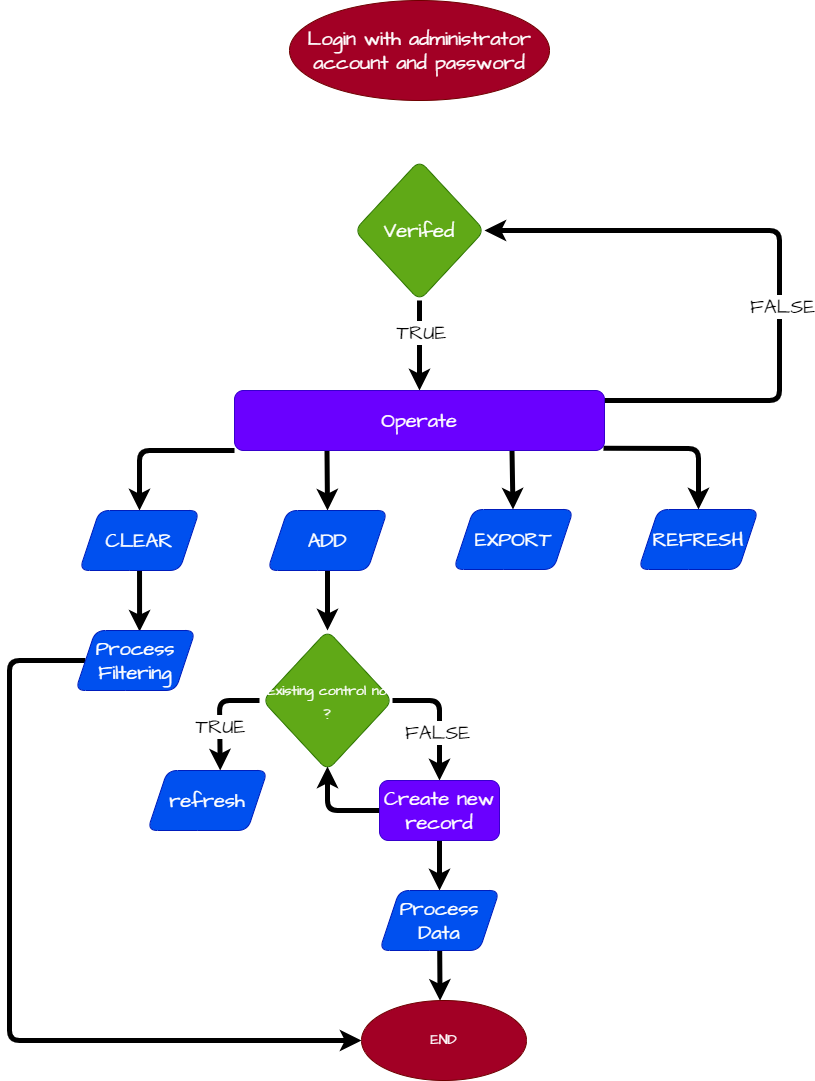

The diagram above was exported from draw.io. Its source (the exported page's mxGraphModel, read from the mxfile embedded in the PNG):
<mxGraphModel dx="1905" dy="960" grid="1" gridSize="10" guides="1" tooltips="1" connect="1" arrows="1" fold="1" page="1" pageScale="1" pageWidth="850" pageHeight="1100" math="0" shadow="0">
  <root>
    <mxCell id="0" />
    <mxCell id="1" parent="0" />
    <mxCell id="10" style="edgeStyle=none;hachureGap=4;html=1;entryX=0.5;entryY=0;entryDx=0;entryDy=0;fontFamily=Architects Daughter;fontSource=https%3A%2F%2Ffonts.googleapis.com%2Fcss%3Ffamily%3DArchitects%2BDaughter;fontSize=16;fillColor=#0050ef;strokeColor=#FFFFFF;strokeWidth=5;" edge="1" parent="1" source="4" target="9">
      <mxGeometry relative="1" as="geometry" />
    </mxCell>
    <mxCell id="4" value="Login with administrator account and password" style="ellipse;whiteSpace=wrap;html=1;hachureGap=4;fontFamily=Architects Daughter;fontSource=https%3A%2F%2Ffonts.googleapis.com%2Fcss%3Ffamily%3DArchitects%2BDaughter;fontSize=20;rounded=1;fillColor=#a20025;fontColor=#ffffff;strokeColor=#6F0000;" parent="1" vertex="1">
      <mxGeometry x="310" y="10" width="260" height="100" as="geometry" />
    </mxCell>
    <mxCell id="14" style="edgeStyle=none;hachureGap=4;html=1;exitX=0.5;exitY=1;exitDx=0;exitDy=0;fontFamily=Architects Daughter;fontSource=https%3A%2F%2Ffonts.googleapis.com%2Fcss%3Ffamily%3DArchitects%2BDaughter;fontSize=16;strokeWidth=5;" edge="1" parent="1" source="9" target="11">
      <mxGeometry relative="1" as="geometry" />
    </mxCell>
    <mxCell id="15" value="TRUE" style="edgeLabel;html=1;align=center;verticalAlign=middle;resizable=0;points=[];fontSize=20;fontFamily=Architects Daughter;rounded=1;" vertex="1" connectable="0" parent="14">
      <mxGeometry x="-0.3" y="1" relative="1" as="geometry">
        <mxPoint as="offset" />
      </mxGeometry>
    </mxCell>
    <mxCell id="9" value="Verifed" style="rhombus;whiteSpace=wrap;html=1;hachureGap=4;fontFamily=Architects Daughter;fontSource=https%3A%2F%2Ffonts.googleapis.com%2Fcss%3Ffamily%3DArchitects%2BDaughter;fontSize=20;rounded=1;fillColor=#60a917;fontColor=#ffffff;strokeColor=#2D7600;" parent="1" vertex="1">
      <mxGeometry x="375" y="170" width="130" height="140" as="geometry" />
    </mxCell>
    <mxCell id="16" style="edgeStyle=none;hachureGap=4;html=1;entryX=1;entryY=0.5;entryDx=0;entryDy=0;fontFamily=Architects Daughter;fontSource=https%3A%2F%2Ffonts.googleapis.com%2Fcss%3Ffamily%3DArchitects%2BDaughter;fontSize=16;strokeWidth=5;" edge="1" parent="1" target="9">
      <mxGeometry relative="1" as="geometry">
        <mxPoint x="620" y="410" as="sourcePoint" />
        <Array as="points">
          <mxPoint x="670" y="410" />
          <mxPoint x="710" y="410" />
          <mxPoint x="800" y="410" />
          <mxPoint x="800" y="240" />
        </Array>
      </mxGeometry>
    </mxCell>
    <mxCell id="17" value="FALSE" style="edgeLabel;html=1;align=center;verticalAlign=middle;resizable=0;points=[];fontSize=20;fontFamily=Architects Daughter;rounded=1;" vertex="1" connectable="0" parent="16">
      <mxGeometry x="-0.1485" y="-2" relative="1" as="geometry">
        <mxPoint as="offset" />
      </mxGeometry>
    </mxCell>
    <mxCell id="22" style="edgeStyle=none;hachureGap=4;html=1;entryX=0.5;entryY=0;entryDx=0;entryDy=0;fontFamily=Architects Daughter;fontSource=https%3A%2F%2Ffonts.googleapis.com%2Fcss%3Ffamily%3DArchitects%2BDaughter;fontSize=16;exitX=0;exitY=1;exitDx=0;exitDy=0;strokeWidth=5;" edge="1" parent="1" source="11" target="18">
      <mxGeometry relative="1" as="geometry">
        <Array as="points">
          <mxPoint x="160" y="460" />
        </Array>
      </mxGeometry>
    </mxCell>
    <mxCell id="23" style="edgeStyle=none;hachureGap=4;html=1;exitX=0.25;exitY=1;exitDx=0;exitDy=0;entryX=0.5;entryY=0;entryDx=0;entryDy=0;fontFamily=Architects Daughter;fontSource=https%3A%2F%2Ffonts.googleapis.com%2Fcss%3Ffamily%3DArchitects%2BDaughter;fontSize=16;strokeWidth=5;" edge="1" parent="1" source="11" target="19">
      <mxGeometry relative="1" as="geometry" />
    </mxCell>
    <mxCell id="24" style="edgeStyle=none;hachureGap=4;html=1;exitX=0.75;exitY=1;exitDx=0;exitDy=0;fontFamily=Architects Daughter;fontSource=https%3A%2F%2Ffonts.googleapis.com%2Fcss%3Ffamily%3DArchitects%2BDaughter;fontSize=16;strokeWidth=5;" edge="1" parent="1" source="11" target="20">
      <mxGeometry relative="1" as="geometry" />
    </mxCell>
    <mxCell id="25" style="edgeStyle=none;hachureGap=4;html=1;entryX=0.5;entryY=0;entryDx=0;entryDy=0;fontFamily=Architects Daughter;fontSource=https%3A%2F%2Ffonts.googleapis.com%2Fcss%3Ffamily%3DArchitects%2BDaughter;fontSize=16;exitX=0.997;exitY=0.963;exitDx=0;exitDy=0;exitPerimeter=0;strokeWidth=5;" edge="1" parent="1" source="11" target="21">
      <mxGeometry relative="1" as="geometry">
        <Array as="points">
          <mxPoint x="719" y="458" />
        </Array>
      </mxGeometry>
    </mxCell>
    <mxCell id="11" value="Operate" style="whiteSpace=wrap;html=1;hachureGap=4;fontFamily=Architects Daughter;fontSource=https%3A%2F%2Ffonts.googleapis.com%2Fcss%3Ffamily%3DArchitects%2BDaughter;fontSize=20;rounded=1;fillColor=#6a00ff;strokeColor=#3700CC;fontColor=#ffffff;" vertex="1" parent="1">
      <mxGeometry x="255" y="400" width="370" height="60" as="geometry" />
    </mxCell>
    <mxCell id="45" style="edgeStyle=none;hachureGap=4;html=1;fontFamily=Architects Daughter;fontSource=https%3A%2F%2Ffonts.googleapis.com%2Fcss%3Ffamily%3DArchitects%2BDaughter;fontSize=14;entryX=0.534;entryY=0.018;entryDx=0;entryDy=0;entryPerimeter=0;strokeWidth=5;" edge="1" parent="1" source="18" target="44">
      <mxGeometry relative="1" as="geometry" />
    </mxCell>
    <mxCell id="18" value="CLEAR" style="shape=parallelogram;perimeter=parallelogramPerimeter;whiteSpace=wrap;html=1;fixedSize=1;hachureGap=4;fontFamily=Architects Daughter;fontSource=https%3A%2F%2Ffonts.googleapis.com%2Fcss%3Ffamily%3DArchitects%2BDaughter;fontSize=20;rounded=1;fillColor=#0050ef;fontColor=#ffffff;strokeColor=#001DBC;" vertex="1" parent="1">
      <mxGeometry x="100" y="520" width="120" height="60" as="geometry" />
    </mxCell>
    <mxCell id="27" style="edgeStyle=none;hachureGap=4;html=1;exitX=0.5;exitY=1;exitDx=0;exitDy=0;entryX=0.5;entryY=0;entryDx=0;entryDy=0;fontFamily=Architects Daughter;fontSource=https%3A%2F%2Ffonts.googleapis.com%2Fcss%3Ffamily%3DArchitects%2BDaughter;fontSize=16;strokeWidth=5;" edge="1" parent="1" source="19" target="26">
      <mxGeometry relative="1" as="geometry" />
    </mxCell>
    <mxCell id="19" value="ADD" style="shape=parallelogram;perimeter=parallelogramPerimeter;whiteSpace=wrap;html=1;fixedSize=1;hachureGap=4;fontFamily=Architects Daughter;fontSource=https%3A%2F%2Ffonts.googleapis.com%2Fcss%3Ffamily%3DArchitects%2BDaughter;fontSize=20;rounded=1;fillColor=#0050ef;fontColor=#ffffff;strokeColor=#001DBC;" vertex="1" parent="1">
      <mxGeometry x="288" y="520" width="120" height="60" as="geometry" />
    </mxCell>
    <mxCell id="20" value="EXPORT" style="shape=parallelogram;perimeter=parallelogramPerimeter;whiteSpace=wrap;html=1;fixedSize=1;hachureGap=4;fontFamily=Architects Daughter;fontSource=https%3A%2F%2Ffonts.googleapis.com%2Fcss%3Ffamily%3DArchitects%2BDaughter;fontSize=20;rounded=1;fillColor=#0050ef;fontColor=#ffffff;strokeColor=#001DBC;" vertex="1" parent="1">
      <mxGeometry x="474" y="519" width="120" height="60" as="geometry" />
    </mxCell>
    <mxCell id="21" value="REFRESH" style="shape=parallelogram;perimeter=parallelogramPerimeter;whiteSpace=wrap;html=1;fixedSize=1;hachureGap=4;fontFamily=Architects Daughter;fontSource=https%3A%2F%2Ffonts.googleapis.com%2Fcss%3Ffamily%3DArchitects%2BDaughter;fontSize=20;rounded=1;fillColor=#0050ef;fontColor=#ffffff;strokeColor=#001DBC;" vertex="1" parent="1">
      <mxGeometry x="659" y="519" width="120" height="60" as="geometry" />
    </mxCell>
    <mxCell id="31" style="edgeStyle=none;hachureGap=4;html=1;entryX=0.606;entryY=0;entryDx=0;entryDy=0;fontFamily=Architects Daughter;fontSource=https%3A%2F%2Ffonts.googleapis.com%2Fcss%3Ffamily%3DArchitects%2BDaughter;fontSize=16;entryPerimeter=0;strokeWidth=5;" edge="1" parent="1" target="37">
      <mxGeometry relative="1" as="geometry">
        <mxPoint x="280" y="710" as="sourcePoint" />
        <Array as="points">
          <mxPoint x="240" y="710" />
        </Array>
      </mxGeometry>
    </mxCell>
    <mxCell id="32" value="TRUE" style="edgeLabel;html=1;align=center;verticalAlign=middle;resizable=0;points=[];fontSize=20;fontFamily=Architects Daughter;rounded=1;" vertex="1" connectable="0" parent="31">
      <mxGeometry x="0.1897" relative="1" as="geometry">
        <mxPoint as="offset" />
      </mxGeometry>
    </mxCell>
    <mxCell id="34" style="edgeStyle=none;hachureGap=4;html=1;entryX=0.5;entryY=0;entryDx=0;entryDy=0;fontFamily=Architects Daughter;fontSource=https%3A%2F%2Ffonts.googleapis.com%2Fcss%3Ffamily%3DArchitects%2BDaughter;fontSize=16;exitX=1;exitY=0.5;exitDx=0;exitDy=0;strokeWidth=5;" edge="1" parent="1" source="26" target="33">
      <mxGeometry relative="1" as="geometry">
        <Array as="points">
          <mxPoint x="460" y="710" />
        </Array>
      </mxGeometry>
    </mxCell>
    <mxCell id="35" value="FALSE" style="edgeLabel;html=1;align=center;verticalAlign=middle;resizable=0;points=[];fontSize=20;fontFamily=Architects Daughter;rounded=1;" vertex="1" connectable="0" parent="34">
      <mxGeometry x="0.2875" y="-3" relative="1" as="geometry">
        <mxPoint y="-4" as="offset" />
      </mxGeometry>
    </mxCell>
    <mxCell id="26" value="&lt;font style=&quot;font-size: 14px;&quot;&gt;Existing control no ?&lt;/font&gt;" style="rhombus;whiteSpace=wrap;html=1;hachureGap=4;fontFamily=Architects Daughter;fontSource=https%3A%2F%2Ffonts.googleapis.com%2Fcss%3Ffamily%3DArchitects%2BDaughter;fontSize=20;rounded=1;fillColor=#60a917;fontColor=#ffffff;strokeColor=#2D7600;" vertex="1" parent="1">
      <mxGeometry x="283" y="640" width="130" height="140" as="geometry" />
    </mxCell>
    <mxCell id="36" style="edgeStyle=none;hachureGap=4;html=1;entryX=0.5;entryY=1;entryDx=0;entryDy=0;fontFamily=Architects Daughter;fontSource=https%3A%2F%2Ffonts.googleapis.com%2Fcss%3Ffamily%3DArchitects%2BDaughter;fontSize=14;exitX=0;exitY=0.5;exitDx=0;exitDy=0;strokeWidth=5;" edge="1" parent="1" source="33">
      <mxGeometry relative="1" as="geometry">
        <mxPoint x="408.0000000000002" y="875.5084745762713" as="sourcePoint" />
        <mxPoint x="348.0000000000002" y="776" as="targetPoint" />
        <Array as="points">
          <mxPoint x="348" y="820" />
        </Array>
      </mxGeometry>
    </mxCell>
    <mxCell id="41" style="edgeStyle=none;hachureGap=4;html=1;entryX=0.5;entryY=0;entryDx=0;entryDy=0;fontFamily=Architects Daughter;fontSource=https%3A%2F%2Ffonts.googleapis.com%2Fcss%3Ffamily%3DArchitects%2BDaughter;fontSize=14;strokeWidth=5;" edge="1" parent="1" source="33" target="40">
      <mxGeometry relative="1" as="geometry" />
    </mxCell>
    <mxCell id="33" value="Create new record" style="whiteSpace=wrap;html=1;hachureGap=4;fontFamily=Architects Daughter;fontSource=https%3A%2F%2Ffonts.googleapis.com%2Fcss%3Ffamily%3DArchitects%2BDaughter;fontSize=20;rounded=1;fillColor=#6a00ff;fontColor=#ffffff;strokeColor=#3700CC;" vertex="1" parent="1">
      <mxGeometry x="400" y="790" width="120" height="60" as="geometry" />
    </mxCell>
    <mxCell id="37" value="refresh" style="shape=parallelogram;perimeter=parallelogramPerimeter;whiteSpace=wrap;html=1;fixedSize=1;hachureGap=4;fontFamily=Architects Daughter;fontSource=https%3A%2F%2Ffonts.googleapis.com%2Fcss%3Ffamily%3DArchitects%2BDaughter;fontSize=20;rounded=1;fillColor=#0050ef;fontColor=#ffffff;strokeColor=#001DBC;" vertex="1" parent="1">
      <mxGeometry x="168" y="780" width="120" height="60" as="geometry" />
    </mxCell>
    <mxCell id="43" style="edgeStyle=none;hachureGap=4;html=1;fontFamily=Architects Daughter;fontSource=https%3A%2F%2Ffonts.googleapis.com%2Fcss%3Ffamily%3DArchitects%2BDaughter;fontSize=14;strokeWidth=5;entryX=0.476;entryY=0.004;entryDx=0;entryDy=0;entryPerimeter=0;" edge="1" parent="1" source="40" target="42">
      <mxGeometry relative="1" as="geometry" />
    </mxCell>
    <mxCell id="40" value="Process Data" style="shape=parallelogram;perimeter=parallelogramPerimeter;whiteSpace=wrap;html=1;fixedSize=1;hachureGap=4;fontFamily=Architects Daughter;fontSource=https%3A%2F%2Ffonts.googleapis.com%2Fcss%3Ffamily%3DArchitects%2BDaughter;fontSize=20;rounded=1;fillColor=#0050ef;fontColor=#ffffff;strokeColor=#001DBC;" vertex="1" parent="1">
      <mxGeometry x="400" y="900" width="120" height="60" as="geometry" />
    </mxCell>
    <mxCell id="42" value="END" style="ellipse;whiteSpace=wrap;html=1;hachureGap=4;fontFamily=Architects Daughter;fontSource=https%3A%2F%2Ffonts.googleapis.com%2Fcss%3Ffamily%3DArchitects%2BDaughter;fontSize=14;rounded=1;fillColor=#a20025;fontColor=#ffffff;strokeColor=#6F0000;" vertex="1" parent="1">
      <mxGeometry x="382" y="1010" width="165" height="80" as="geometry" />
    </mxCell>
    <mxCell id="46" style="edgeStyle=none;hachureGap=4;html=1;entryX=0;entryY=0.5;entryDx=0;entryDy=0;fontFamily=Architects Daughter;fontSource=https%3A%2F%2Ffonts.googleapis.com%2Fcss%3Ffamily%3DArchitects%2BDaughter;fontSize=14;exitX=0;exitY=0.5;exitDx=0;exitDy=0;strokeWidth=5;" edge="1" parent="1" source="44" target="42">
      <mxGeometry relative="1" as="geometry">
        <Array as="points">
          <mxPoint x="30" y="670" />
          <mxPoint x="30" y="1050" />
        </Array>
      </mxGeometry>
    </mxCell>
    <mxCell id="44" value="Process Filtering" style="shape=parallelogram;perimeter=parallelogramPerimeter;whiteSpace=wrap;html=1;fixedSize=1;hachureGap=4;fontFamily=Architects Daughter;fontSource=https%3A%2F%2Ffonts.googleapis.com%2Fcss%3Ffamily%3DArchitects%2BDaughter;fontSize=20;rounded=1;fillColor=#0050ef;fontColor=#ffffff;strokeColor=#001DBC;" vertex="1" parent="1">
      <mxGeometry x="96" y="640" width="120" height="60" as="geometry" />
    </mxCell>
  </root>
</mxGraphModel>